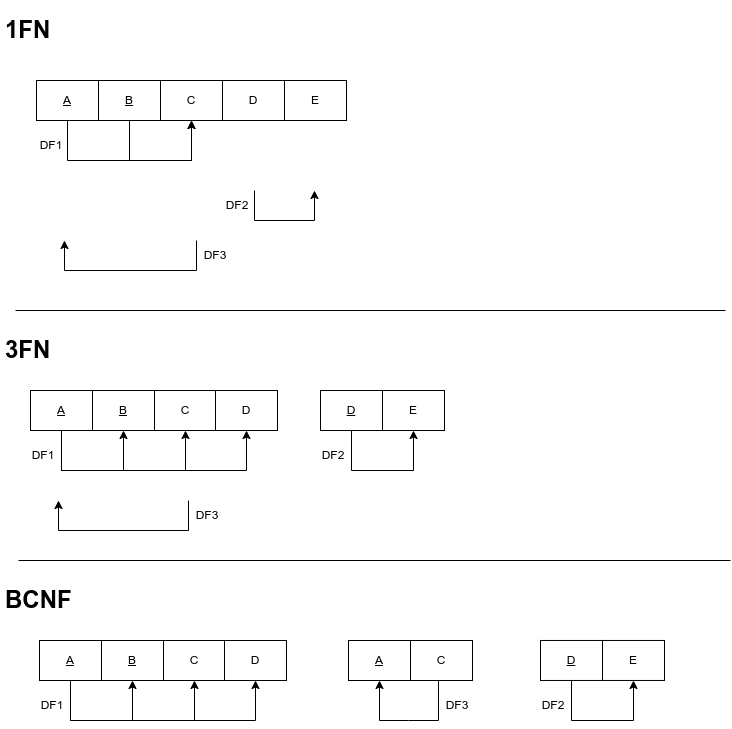

The diagram above was exported from draw.io. Its source (the exported page's mxGraphModel, read from the mxfile embedded in the PNG):
<mxGraphModel dx="1348" dy="773" grid="1" gridSize="10" guides="1" tooltips="1" connect="1" arrows="1" fold="1" page="1" pageScale="1" pageWidth="850" pageHeight="1100" math="0" shadow="0">
  <root>
    <mxCell id="0" />
    <mxCell id="1" parent="0" />
    <mxCell id="qjVXxEqkCoJOSr5PPZ0w-1" value="&lt;h1&gt;3FN&lt;/h1&gt;" style="text;html=1;strokeColor=none;fillColor=none;spacing=5;spacingTop=-20;whiteSpace=wrap;overflow=hidden;rounded=0;" parent="1" vertex="1">
      <mxGeometry x="6" y="330" width="60" height="40" as="geometry" />
    </mxCell>
    <mxCell id="qjVXxEqkCoJOSr5PPZ0w-2" style="edgeStyle=orthogonalEdgeStyle;rounded=0;orthogonalLoop=1;jettySize=auto;html=1;entryX=0.5;entryY=1;entryDx=0;entryDy=0;" parent="1" source="qjVXxEqkCoJOSr5PPZ0w-3" target="qjVXxEqkCoJOSr5PPZ0w-7" edge="1">
      <mxGeometry relative="1" as="geometry">
        <Array as="points">
          <mxPoint x="73" y="160" />
          <mxPoint x="197" y="160" />
        </Array>
      </mxGeometry>
    </mxCell>
    <mxCell id="qjVXxEqkCoJOSr5PPZ0w-3" value="&lt;u&gt;A&lt;/u&gt;" style="rounded=0;whiteSpace=wrap;html=1;" parent="1" vertex="1">
      <mxGeometry x="42" y="80" width="62" height="40" as="geometry" />
    </mxCell>
    <mxCell id="qjVXxEqkCoJOSr5PPZ0w-4" value="&lt;h1&gt;1FN&lt;/h1&gt;" style="text;html=1;strokeColor=none;fillColor=none;spacing=5;spacingTop=-20;whiteSpace=wrap;overflow=hidden;rounded=0;" parent="1" vertex="1">
      <mxGeometry x="6" y="10" width="60" height="40" as="geometry" />
    </mxCell>
    <mxCell id="qjVXxEqkCoJOSr5PPZ0w-5" style="edgeStyle=orthogonalEdgeStyle;rounded=0;orthogonalLoop=1;jettySize=auto;html=1;" parent="1" source="qjVXxEqkCoJOSr5PPZ0w-6" target="qjVXxEqkCoJOSr5PPZ0w-7" edge="1">
      <mxGeometry relative="1" as="geometry">
        <Array as="points">
          <mxPoint x="135" y="160" />
          <mxPoint x="197" y="160" />
        </Array>
      </mxGeometry>
    </mxCell>
    <mxCell id="qjVXxEqkCoJOSr5PPZ0w-6" value="&lt;u&gt;B&lt;/u&gt;" style="rounded=0;whiteSpace=wrap;html=1;" parent="1" vertex="1">
      <mxGeometry x="104" y="80" width="62" height="40" as="geometry" />
    </mxCell>
    <mxCell id="qjVXxEqkCoJOSr5PPZ0w-7" value="C" style="rounded=0;whiteSpace=wrap;html=1;" parent="1" vertex="1">
      <mxGeometry x="166" y="80" width="62" height="40" as="geometry" />
    </mxCell>
    <mxCell id="qjVXxEqkCoJOSr5PPZ0w-8" value="D" style="rounded=0;whiteSpace=wrap;html=1;" parent="1" vertex="1">
      <mxGeometry x="228" y="80" width="62" height="40" as="geometry" />
    </mxCell>
    <mxCell id="qjVXxEqkCoJOSr5PPZ0w-9" value="E" style="rounded=0;whiteSpace=wrap;html=1;" parent="1" vertex="1">
      <mxGeometry x="290" y="80" width="62" height="40" as="geometry" />
    </mxCell>
    <mxCell id="qjVXxEqkCoJOSr5PPZ0w-16" value="" style="endArrow=classic;html=1;rounded=0;" parent="1" edge="1">
      <mxGeometry width="50" height="50" relative="1" as="geometry">
        <mxPoint x="260" y="190" as="sourcePoint" />
        <mxPoint x="320" y="190" as="targetPoint" />
        <Array as="points">
          <mxPoint x="260" y="220" />
          <mxPoint x="320" y="220" />
        </Array>
      </mxGeometry>
    </mxCell>
    <mxCell id="qjVXxEqkCoJOSr5PPZ0w-22" value="DF1" style="text;html=1;strokeColor=none;fillColor=none;align=center;verticalAlign=middle;whiteSpace=wrap;rounded=0;" parent="1" vertex="1">
      <mxGeometry x="42" y="130" width="30" height="30" as="geometry" />
    </mxCell>
    <mxCell id="qjVXxEqkCoJOSr5PPZ0w-23" value="DF2" style="text;html=1;strokeColor=none;fillColor=none;align=center;verticalAlign=middle;whiteSpace=wrap;rounded=0;" parent="1" vertex="1">
      <mxGeometry x="228" y="190" width="30" height="30" as="geometry" />
    </mxCell>
    <mxCell id="qjVXxEqkCoJOSr5PPZ0w-27" value="" style="endArrow=none;html=1;rounded=0;" parent="1" edge="1">
      <mxGeometry width="50" height="50" relative="1" as="geometry">
        <mxPoint x="21" y="310" as="sourcePoint" />
        <mxPoint x="731" y="310" as="targetPoint" />
      </mxGeometry>
    </mxCell>
    <mxCell id="qjVXxEqkCoJOSr5PPZ0w-28" style="edgeStyle=orthogonalEdgeStyle;rounded=0;orthogonalLoop=1;jettySize=auto;html=1;entryX=0.5;entryY=1;entryDx=0;entryDy=0;" parent="1" source="qjVXxEqkCoJOSr5PPZ0w-30" target="qjVXxEqkCoJOSr5PPZ0w-31" edge="1">
      <mxGeometry relative="1" as="geometry">
        <mxPoint x="124" y="430" as="targetPoint" />
        <Array as="points">
          <mxPoint x="67" y="470" />
          <mxPoint x="129" y="470" />
        </Array>
      </mxGeometry>
    </mxCell>
    <mxCell id="qjVXxEqkCoJOSr5PPZ0w-29" style="edgeStyle=orthogonalEdgeStyle;rounded=0;orthogonalLoop=1;jettySize=auto;html=1;entryX=0.5;entryY=1;entryDx=0;entryDy=0;exitX=0.5;exitY=1;exitDx=0;exitDy=0;" parent="1" source="qjVXxEqkCoJOSr5PPZ0w-30" target="qjVXxEqkCoJOSr5PPZ0w-32" edge="1">
      <mxGeometry relative="1" as="geometry">
        <Array as="points">
          <mxPoint x="67" y="470" />
          <mxPoint x="191" y="470" />
        </Array>
      </mxGeometry>
    </mxCell>
    <mxCell id="qjVXxEqkCoJOSr5PPZ0w-30" value="&lt;u&gt;A&lt;/u&gt;" style="rounded=0;whiteSpace=wrap;html=1;" parent="1" vertex="1">
      <mxGeometry x="36" y="390" width="62" height="40" as="geometry" />
    </mxCell>
    <mxCell id="qjVXxEqkCoJOSr5PPZ0w-31" value="&lt;u&gt;B&lt;/u&gt;" style="rounded=0;whiteSpace=wrap;html=1;" parent="1" vertex="1">
      <mxGeometry x="98" y="390" width="62" height="40" as="geometry" />
    </mxCell>
    <mxCell id="qjVXxEqkCoJOSr5PPZ0w-32" value="C" style="rounded=0;whiteSpace=wrap;html=1;" parent="1" vertex="1">
      <mxGeometry x="160" y="390" width="62" height="40" as="geometry" />
    </mxCell>
    <mxCell id="qjVXxEqkCoJOSr5PPZ0w-42" style="edgeStyle=orthogonalEdgeStyle;rounded=0;orthogonalLoop=1;jettySize=auto;html=1;entryX=0.5;entryY=1;entryDx=0;entryDy=0;" parent="1" source="qjVXxEqkCoJOSr5PPZ0w-44" target="qjVXxEqkCoJOSr5PPZ0w-45" edge="1">
      <mxGeometry relative="1" as="geometry">
        <mxPoint x="414" y="430" as="targetPoint" />
        <Array as="points">
          <mxPoint x="357" y="470" />
          <mxPoint x="419" y="470" />
        </Array>
      </mxGeometry>
    </mxCell>
    <mxCell id="qjVXxEqkCoJOSr5PPZ0w-44" value="&lt;u&gt;D&lt;/u&gt;" style="rounded=0;whiteSpace=wrap;html=1;" parent="1" vertex="1">
      <mxGeometry x="326" y="390" width="62" height="40" as="geometry" />
    </mxCell>
    <mxCell id="qjVXxEqkCoJOSr5PPZ0w-45" value="E" style="rounded=0;whiteSpace=wrap;html=1;" parent="1" vertex="1">
      <mxGeometry x="388" y="390" width="62" height="40" as="geometry" />
    </mxCell>
    <mxCell id="qjVXxEqkCoJOSr5PPZ0w-50" value="DF1" style="text;html=1;strokeColor=none;fillColor=none;align=center;verticalAlign=middle;whiteSpace=wrap;rounded=0;" parent="1" vertex="1">
      <mxGeometry x="34" y="440" width="30" height="30" as="geometry" />
    </mxCell>
    <mxCell id="qjVXxEqkCoJOSr5PPZ0w-53" value="DF2" style="text;html=1;strokeColor=none;fillColor=none;align=center;verticalAlign=middle;whiteSpace=wrap;rounded=0;" parent="1" vertex="1">
      <mxGeometry x="324" y="440" width="30" height="30" as="geometry" />
    </mxCell>
    <mxCell id="qjVXxEqkCoJOSr5PPZ0w-55" value="&lt;h1&gt;BCNF&lt;/h1&gt;" style="text;html=1;strokeColor=none;fillColor=none;spacing=5;spacingTop=-20;whiteSpace=wrap;overflow=hidden;rounded=0;" parent="1" vertex="1">
      <mxGeometry x="6" y="580" width="74" height="40" as="geometry" />
    </mxCell>
    <mxCell id="qjVXxEqkCoJOSr5PPZ0w-56" value="" style="endArrow=none;html=1;rounded=0;" parent="1" edge="1">
      <mxGeometry width="50" height="50" relative="1" as="geometry">
        <mxPoint x="24" y="560" as="sourcePoint" />
        <mxPoint x="736" y="560" as="targetPoint" />
      </mxGeometry>
    </mxCell>
    <mxCell id="qjVXxEqkCoJOSr5PPZ0w-85" value="D" style="rounded=0;whiteSpace=wrap;html=1;" parent="1" vertex="1">
      <mxGeometry x="221" y="390" width="62" height="40" as="geometry" />
    </mxCell>
    <mxCell id="qjVXxEqkCoJOSr5PPZ0w-86" value="" style="endArrow=classic;html=1;rounded=0;entryX=0.5;entryY=1;entryDx=0;entryDy=0;" parent="1" target="qjVXxEqkCoJOSr5PPZ0w-85" edge="1">
      <mxGeometry width="50" height="50" relative="1" as="geometry">
        <mxPoint x="184" y="470" as="sourcePoint" />
        <mxPoint x="324" y="460" as="targetPoint" />
        <Array as="points">
          <mxPoint x="252" y="470" />
        </Array>
      </mxGeometry>
    </mxCell>
    <mxCell id="qjVXxEqkCoJOSr5PPZ0w-87" value="" style="endArrow=classic;html=1;rounded=0;" parent="1" edge="1">
      <mxGeometry width="50" height="50" relative="1" as="geometry">
        <mxPoint x="194" y="500" as="sourcePoint" />
        <mxPoint x="64" y="500" as="targetPoint" />
        <Array as="points">
          <mxPoint x="194" y="530" />
          <mxPoint x="64" y="530" />
        </Array>
      </mxGeometry>
    </mxCell>
    <mxCell id="qjVXxEqkCoJOSr5PPZ0w-88" value="DF3" style="text;html=1;strokeColor=none;fillColor=none;align=center;verticalAlign=middle;whiteSpace=wrap;rounded=0;" parent="1" vertex="1">
      <mxGeometry x="198" y="500" width="30" height="30" as="geometry" />
    </mxCell>
    <mxCell id="qjVXxEqkCoJOSr5PPZ0w-89" style="edgeStyle=orthogonalEdgeStyle;rounded=0;orthogonalLoop=1;jettySize=auto;html=1;entryX=0.5;entryY=1;entryDx=0;entryDy=0;" parent="1" source="qjVXxEqkCoJOSr5PPZ0w-91" target="qjVXxEqkCoJOSr5PPZ0w-92" edge="1">
      <mxGeometry relative="1" as="geometry">
        <mxPoint x="133" y="680" as="targetPoint" />
        <Array as="points">
          <mxPoint x="76" y="720" />
          <mxPoint x="138" y="720" />
        </Array>
      </mxGeometry>
    </mxCell>
    <mxCell id="qjVXxEqkCoJOSr5PPZ0w-90" style="edgeStyle=orthogonalEdgeStyle;rounded=0;orthogonalLoop=1;jettySize=auto;html=1;entryX=0.5;entryY=1;entryDx=0;entryDy=0;" parent="1" source="qjVXxEqkCoJOSr5PPZ0w-91" target="qjVXxEqkCoJOSr5PPZ0w-93" edge="1">
      <mxGeometry relative="1" as="geometry">
        <Array as="points">
          <mxPoint x="76" y="720" />
          <mxPoint x="200" y="720" />
        </Array>
      </mxGeometry>
    </mxCell>
    <mxCell id="qjVXxEqkCoJOSr5PPZ0w-91" value="&lt;u&gt;A&lt;/u&gt;" style="rounded=0;whiteSpace=wrap;html=1;" parent="1" vertex="1">
      <mxGeometry x="45" y="640" width="62" height="40" as="geometry" />
    </mxCell>
    <mxCell id="qjVXxEqkCoJOSr5PPZ0w-92" value="&lt;u&gt;B&lt;/u&gt;" style="rounded=0;whiteSpace=wrap;html=1;" parent="1" vertex="1">
      <mxGeometry x="107" y="640" width="62" height="40" as="geometry" />
    </mxCell>
    <mxCell id="qjVXxEqkCoJOSr5PPZ0w-93" value="C" style="rounded=0;whiteSpace=wrap;html=1;" parent="1" vertex="1">
      <mxGeometry x="169" y="640" width="62" height="40" as="geometry" />
    </mxCell>
    <mxCell id="qjVXxEqkCoJOSr5PPZ0w-94" style="edgeStyle=orthogonalEdgeStyle;rounded=0;orthogonalLoop=1;jettySize=auto;html=1;entryX=0.5;entryY=1;entryDx=0;entryDy=0;" parent="1" source="qjVXxEqkCoJOSr5PPZ0w-95" target="qjVXxEqkCoJOSr5PPZ0w-96" edge="1">
      <mxGeometry relative="1" as="geometry">
        <mxPoint x="634" y="679.97" as="targetPoint" />
        <Array as="points">
          <mxPoint x="577" y="719.97" />
          <mxPoint x="639" y="719.97" />
        </Array>
      </mxGeometry>
    </mxCell>
    <mxCell id="qjVXxEqkCoJOSr5PPZ0w-95" value="&lt;u&gt;D&lt;/u&gt;" style="rounded=0;whiteSpace=wrap;html=1;" parent="1" vertex="1">
      <mxGeometry x="546" y="639.97" width="62" height="40" as="geometry" />
    </mxCell>
    <mxCell id="qjVXxEqkCoJOSr5PPZ0w-96" value="E" style="rounded=0;whiteSpace=wrap;html=1;" parent="1" vertex="1">
      <mxGeometry x="608" y="639.97" width="62" height="40" as="geometry" />
    </mxCell>
    <mxCell id="qjVXxEqkCoJOSr5PPZ0w-97" value="DF1" style="text;html=1;strokeColor=none;fillColor=none;align=center;verticalAlign=middle;whiteSpace=wrap;rounded=0;" parent="1" vertex="1">
      <mxGeometry x="43" y="690" width="30" height="30" as="geometry" />
    </mxCell>
    <mxCell id="qjVXxEqkCoJOSr5PPZ0w-98" value="DF2" style="text;html=1;strokeColor=none;fillColor=none;align=center;verticalAlign=middle;whiteSpace=wrap;rounded=0;" parent="1" vertex="1">
      <mxGeometry x="544" y="689.97" width="30" height="30" as="geometry" />
    </mxCell>
    <mxCell id="qjVXxEqkCoJOSr5PPZ0w-99" value="D" style="rounded=0;whiteSpace=wrap;html=1;" parent="1" vertex="1">
      <mxGeometry x="230" y="640" width="62" height="40" as="geometry" />
    </mxCell>
    <mxCell id="qjVXxEqkCoJOSr5PPZ0w-100" value="" style="endArrow=classic;html=1;rounded=0;entryX=0.5;entryY=1;entryDx=0;entryDy=0;" parent="1" target="qjVXxEqkCoJOSr5PPZ0w-99" edge="1">
      <mxGeometry width="50" height="50" relative="1" as="geometry">
        <mxPoint x="193" y="720" as="sourcePoint" />
        <mxPoint x="333" y="710" as="targetPoint" />
        <Array as="points">
          <mxPoint x="261" y="720" />
        </Array>
      </mxGeometry>
    </mxCell>
    <mxCell id="qjVXxEqkCoJOSr5PPZ0w-101" value="" style="endArrow=classic;html=1;rounded=0;entryX=0.5;entryY=1;entryDx=0;entryDy=0;" parent="1" target="qjVXxEqkCoJOSr5PPZ0w-103" edge="1">
      <mxGeometry width="50" height="50" relative="1" as="geometry">
        <mxPoint x="444" y="680" as="sourcePoint" />
        <mxPoint x="314" y="680" as="targetPoint" />
        <Array as="points">
          <mxPoint x="444" y="720" />
          <mxPoint x="414" y="720" />
          <mxPoint x="385" y="720" />
        </Array>
      </mxGeometry>
    </mxCell>
    <mxCell id="qjVXxEqkCoJOSr5PPZ0w-102" value="DF3" style="text;html=1;strokeColor=none;fillColor=none;align=center;verticalAlign=middle;whiteSpace=wrap;rounded=0;" parent="1" vertex="1">
      <mxGeometry x="448" y="690" width="30" height="30" as="geometry" />
    </mxCell>
    <mxCell id="qjVXxEqkCoJOSr5PPZ0w-103" value="&lt;u&gt;A&lt;/u&gt;" style="rounded=0;whiteSpace=wrap;html=1;" parent="1" vertex="1">
      <mxGeometry x="354" y="640" width="62" height="40" as="geometry" />
    </mxCell>
    <mxCell id="qjVXxEqkCoJOSr5PPZ0w-104" value="C" style="rounded=0;whiteSpace=wrap;html=1;" parent="1" vertex="1">
      <mxGeometry x="416" y="640" width="62" height="40" as="geometry" />
    </mxCell>
    <mxCell id="qjVXxEqkCoJOSr5PPZ0w-105" value="" style="endArrow=classic;html=1;rounded=0;" parent="1" edge="1">
      <mxGeometry width="50" height="50" relative="1" as="geometry">
        <mxPoint x="202" y="240" as="sourcePoint" />
        <mxPoint x="70" y="240" as="targetPoint" />
        <Array as="points">
          <mxPoint x="202" y="270" />
          <mxPoint x="70" y="270" />
        </Array>
      </mxGeometry>
    </mxCell>
    <mxCell id="qjVXxEqkCoJOSr5PPZ0w-106" value="DF3" style="text;html=1;strokeColor=none;fillColor=none;align=center;verticalAlign=middle;whiteSpace=wrap;rounded=0;" parent="1" vertex="1">
      <mxGeometry x="206" y="240" width="30" height="30" as="geometry" />
    </mxCell>
  </root>
</mxGraphModel>